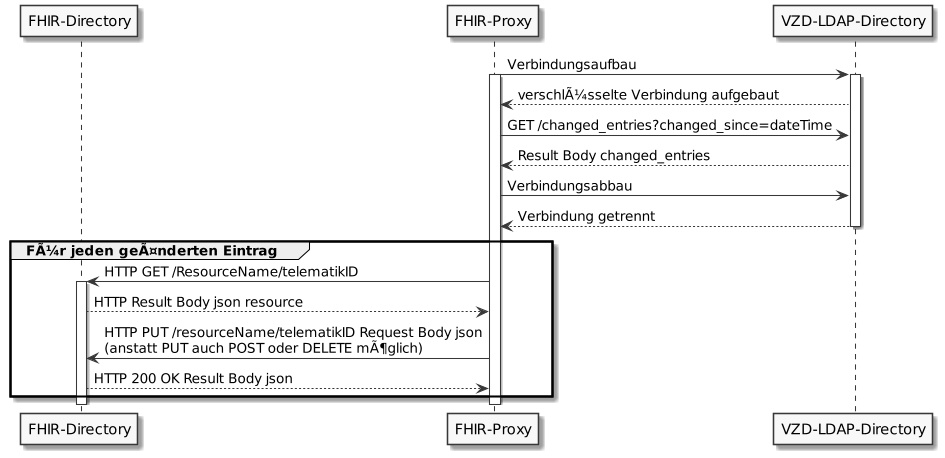

The diagram above was rendered by PlantUML. Its source (embedded in the PNG):
@startuml
skinparam dpi 100
skinparam WrapWidth 200
skinparam monochrome true

'title "FHIR-Directory, Sequenzdiagram Aktualisierung der BasiseintrÃ¤ge'
participant fd as "FHIR-Directory"
participant fp as "FHIR-Proxy"
participant ld as "VZD-LDAP-Directory"

fp -> ld: Verbindungsaufbau
activate fp
activate ld
ld --> fp: verschlÃ¼sselte Verbindung aufgebaut
fp -> ld: GET /changed_entries?changed_since=dateTime
ld --> fp: Result Body changed_entries
fp -> ld: Verbindungsabbau
ld --> fp: Verbindung getrennt
deactivate ld
group FÃ¼r jeden geÃ¤nderten Eintrag
fp -> fd: HTTP GET /ResourceName/telematikID
activate fd
fd --> fp: HTTP Result Body json resource
fp -> fd: HTTP PUT /resourceName/telematikID Request Body json\n(anstatt PUT auch POST oder DELETE mÃ¶glich)
fd --> fp: HTTP 200 OK Result Body json
end
deactivate fp
deactivate fd
@enduml